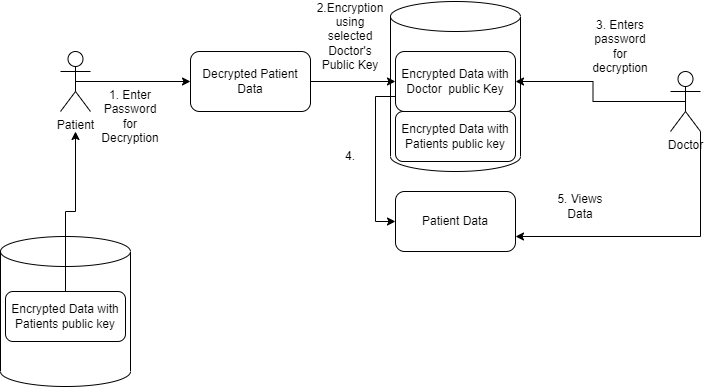

The diagram above was exported from draw.io. Its source (the exported page's mxGraphModel, read from the mxfile embedded in the PNG):
<mxGraphModel dx="1422" dy="705" grid="1" gridSize="10" guides="1" tooltips="1" connect="1" arrows="1" fold="1" page="1" pageScale="1" pageWidth="850" pageHeight="1100" math="0" shadow="0">
  <root>
    <mxCell id="0" />
    <mxCell id="1" parent="0" />
    <mxCell id="i-akX2skJZN7yMnNUCTQ-30" value="" style="shape=cylinder3;whiteSpace=wrap;html=1;boundedLbl=1;backgroundOutline=1;size=15;" vertex="1" parent="1">
      <mxGeometry x="440" y="60" width="130" height="170" as="geometry" />
    </mxCell>
    <mxCell id="i-akX2skJZN7yMnNUCTQ-9" value="" style="shape=cylinder3;whiteSpace=wrap;html=1;boundedLbl=1;backgroundOutline=1;size=15;" vertex="1" parent="1">
      <mxGeometry x="50" y="295" width="130" height="150" as="geometry" />
    </mxCell>
    <mxCell id="i-akX2skJZN7yMnNUCTQ-1" value="Decrypted Patient Data" style="rounded=1;whiteSpace=wrap;html=1;" vertex="1" parent="1">
      <mxGeometry x="240" y="110" width="120" height="60" as="geometry" />
    </mxCell>
    <mxCell id="i-akX2skJZN7yMnNUCTQ-15" style="edgeStyle=orthogonalEdgeStyle;rounded=0;orthogonalLoop=1;jettySize=auto;html=1;exitX=0.5;exitY=0;exitDx=0;exitDy=0;" edge="1" parent="1" source="i-akX2skJZN7yMnNUCTQ-6">
      <mxGeometry relative="1" as="geometry">
        <mxPoint x="125" y="190" as="targetPoint" />
      </mxGeometry>
    </mxCell>
    <mxCell id="i-akX2skJZN7yMnNUCTQ-6" value="Encrypted Data with Patients public key" style="rounded=1;whiteSpace=wrap;html=1;" vertex="1" parent="1">
      <mxGeometry x="55" y="350" width="120" height="50" as="geometry" />
    </mxCell>
    <mxCell id="i-akX2skJZN7yMnNUCTQ-7" value="Patient Data" style="rounded=1;whiteSpace=wrap;html=1;" vertex="1" parent="1">
      <mxGeometry x="445" y="250" width="120" height="60" as="geometry" />
    </mxCell>
    <mxCell id="i-akX2skJZN7yMnNUCTQ-8" value="Patient" style="shape=umlActor;verticalLabelPosition=bottom;verticalAlign=top;html=1;outlineConnect=0;" vertex="1" parent="1">
      <mxGeometry x="110" y="110" width="30" height="60" as="geometry" />
    </mxCell>
    <mxCell id="i-akX2skJZN7yMnNUCTQ-24" style="edgeStyle=orthogonalEdgeStyle;rounded=0;orthogonalLoop=1;jettySize=auto;html=1;exitX=0.5;exitY=0.5;exitDx=0;exitDy=0;exitPerimeter=0;entryX=1;entryY=0.5;entryDx=0;entryDy=0;" edge="1" parent="1" source="i-akX2skJZN7yMnNUCTQ-12" target="i-akX2skJZN7yMnNUCTQ-13">
      <mxGeometry relative="1" as="geometry" />
    </mxCell>
    <mxCell id="i-akX2skJZN7yMnNUCTQ-29" style="edgeStyle=orthogonalEdgeStyle;rounded=0;orthogonalLoop=1;jettySize=auto;html=1;exitX=1;exitY=1;exitDx=0;exitDy=0;exitPerimeter=0;entryX=1;entryY=0.75;entryDx=0;entryDy=0;" edge="1" parent="1" source="i-akX2skJZN7yMnNUCTQ-12" target="i-akX2skJZN7yMnNUCTQ-7">
      <mxGeometry relative="1" as="geometry" />
    </mxCell>
    <mxCell id="i-akX2skJZN7yMnNUCTQ-12" value="Doctor" style="shape=umlActor;verticalLabelPosition=bottom;verticalAlign=top;html=1;outlineConnect=0;" vertex="1" parent="1">
      <mxGeometry x="720" y="130" width="30" height="60" as="geometry" />
    </mxCell>
    <mxCell id="i-akX2skJZN7yMnNUCTQ-21" style="edgeStyle=orthogonalEdgeStyle;rounded=0;orthogonalLoop=1;jettySize=auto;html=1;entryX=0;entryY=0.5;entryDx=0;entryDy=0;exitX=0;exitY=0.75;exitDx=0;exitDy=0;" edge="1" parent="1" source="i-akX2skJZN7yMnNUCTQ-13" target="i-akX2skJZN7yMnNUCTQ-7">
      <mxGeometry relative="1" as="geometry">
        <mxPoint x="505" y="170" as="sourcePoint" />
      </mxGeometry>
    </mxCell>
    <mxCell id="i-akX2skJZN7yMnNUCTQ-13" value="Encrypted Data with Doctor&amp;nbsp; public Key" style="rounded=1;whiteSpace=wrap;html=1;" vertex="1" parent="1">
      <mxGeometry x="445" y="110" width="120" height="60" as="geometry" />
    </mxCell>
    <mxCell id="i-akX2skJZN7yMnNUCTQ-14" value="" style="endArrow=classic;html=1;rounded=0;exitX=0.5;exitY=0.5;exitDx=0;exitDy=0;exitPerimeter=0;entryX=0;entryY=0.5;entryDx=0;entryDy=0;" edge="1" parent="1" source="i-akX2skJZN7yMnNUCTQ-8" target="i-akX2skJZN7yMnNUCTQ-1">
      <mxGeometry width="50" height="50" relative="1" as="geometry">
        <mxPoint x="400" y="400" as="sourcePoint" />
        <mxPoint x="450" y="350" as="targetPoint" />
      </mxGeometry>
    </mxCell>
    <mxCell id="i-akX2skJZN7yMnNUCTQ-17" value="1. Enter Password for Decryption" style="text;html=1;strokeColor=none;fillColor=none;align=center;verticalAlign=middle;whiteSpace=wrap;rounded=0;" vertex="1" parent="1">
      <mxGeometry x="150" y="160" width="60" height="30" as="geometry" />
    </mxCell>
    <mxCell id="i-akX2skJZN7yMnNUCTQ-18" value="" style="endArrow=classic;html=1;rounded=0;exitX=1;exitY=0.5;exitDx=0;exitDy=0;" edge="1" parent="1" source="i-akX2skJZN7yMnNUCTQ-1" target="i-akX2skJZN7yMnNUCTQ-13">
      <mxGeometry width="50" height="50" relative="1" as="geometry">
        <mxPoint x="370" y="139" as="sourcePoint" />
        <mxPoint x="465" y="139" as="targetPoint" />
      </mxGeometry>
    </mxCell>
    <mxCell id="i-akX2skJZN7yMnNUCTQ-19" value="2.Encryption using selected Doctor's Public Key" style="text;html=1;strokeColor=none;fillColor=none;align=center;verticalAlign=middle;whiteSpace=wrap;rounded=0;" vertex="1" parent="1">
      <mxGeometry x="370" y="80" width="60" height="30" as="geometry" />
    </mxCell>
    <mxCell id="i-akX2skJZN7yMnNUCTQ-20" style="edgeStyle=orthogonalEdgeStyle;rounded=0;orthogonalLoop=1;jettySize=auto;html=1;exitX=0.5;exitY=1;exitDx=0;exitDy=0;" edge="1" parent="1" source="i-akX2skJZN7yMnNUCTQ-19" target="i-akX2skJZN7yMnNUCTQ-19">
      <mxGeometry relative="1" as="geometry" />
    </mxCell>
    <mxCell id="i-akX2skJZN7yMnNUCTQ-25" value="3. Enters password for decryption" style="text;html=1;strokeColor=none;fillColor=none;align=center;verticalAlign=middle;whiteSpace=wrap;rounded=0;" vertex="1" parent="1">
      <mxGeometry x="640" y="90" width="60" height="30" as="geometry" />
    </mxCell>
    <mxCell id="i-akX2skJZN7yMnNUCTQ-26" value="5. Views Data" style="text;html=1;strokeColor=none;fillColor=none;align=center;verticalAlign=middle;whiteSpace=wrap;rounded=0;" vertex="1" parent="1">
      <mxGeometry x="600" y="250" width="60" height="30" as="geometry" />
    </mxCell>
    <mxCell id="i-akX2skJZN7yMnNUCTQ-31" value="Encrypted Data with Patients public key" style="rounded=1;whiteSpace=wrap;html=1;" vertex="1" parent="1">
      <mxGeometry x="445" y="170" width="120" height="50" as="geometry" />
    </mxCell>
    <mxCell id="i-akX2skJZN7yMnNUCTQ-32" value="4." style="text;html=1;strokeColor=none;fillColor=none;align=center;verticalAlign=middle;whiteSpace=wrap;rounded=0;" vertex="1" parent="1">
      <mxGeometry x="370" y="200" width="60" height="30" as="geometry" />
    </mxCell>
  </root>
</mxGraphModel>